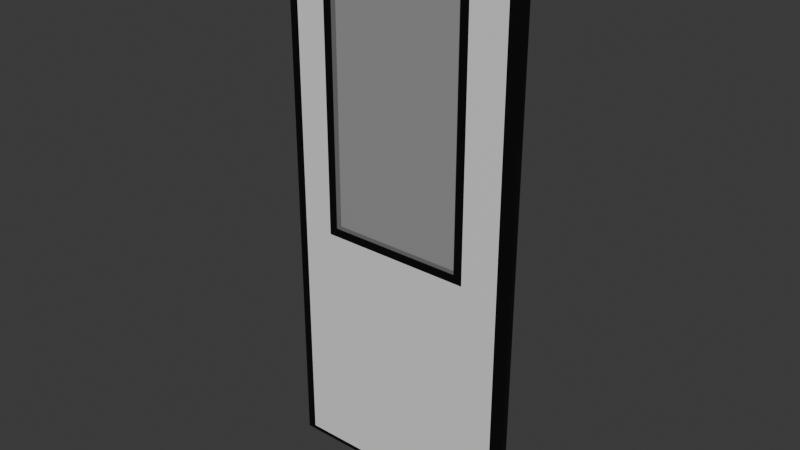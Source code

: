 # Source: Door.blend  (saved by Blender 5.1.30; exported with 4.5.12 LTS)
import bpy
from mathutils import Matrix  # noqa: F401  (used for matrix-valued properties, if any)

bpy.ops.wm.read_factory_settings(use_empty=True)
scene = bpy.context.scene
scene.name = 'Scene'

# ---- collections
col_collection = bpy.data.collections.new('Collection'); scene.collection.children.link(col_collection)

# ---- materials (node trees are filled in below, after node groups)
mat_material = bpy.data.materials.new('Material')
mat_material_001 = bpy.data.materials.new('Material.001')
mat_material_002 = bpy.data.materials.new('Material.002')

# ---- material node trees
mat_material.use_nodes = True; mat_material.node_tree.nodes.clear()
_N = mat_material.node_tree.nodes; _L = mat_material.node_tree.links
n0 = _N.new('ShaderNodeBsdfPrincipled'); n0.name = 'Principled BSDF'; n0.location = (-200, 100)
n0.inputs[4].default_value = 0.2
n1 = _N.new('ShaderNodeOutputMaterial'); n1.name = 'Material Output'; n1.location = (200, 100)
_L.new(n0.outputs[0], n1.inputs[0])
n1.is_active_output = True
mat_material_001.use_nodes = True; mat_material_001.node_tree.nodes.clear()
_N = mat_material_001.node_tree.nodes; _L = mat_material_001.node_tree.links
n0 = _N.new('ShaderNodeBsdfPrincipled'); n0.name = 'Principled BSDF'; n0.location = (-200, 100)
n0.inputs[0].default_value = (0.0, 0.0, 0.0, 1.0)
n1 = _N.new('ShaderNodeOutputMaterial'); n1.name = 'Material Output'; n1.location = (200, 100)
_L.new(n0.outputs[0], n1.inputs[0])
n1.is_active_output = True
mat_material_002.use_nodes = True; mat_material_002.node_tree.nodes.clear()
_N = mat_material_002.node_tree.nodes; _L = mat_material_002.node_tree.links
n0 = _N.new('ShaderNodeBsdfPrincipled'); n0.name = 'Principled BSDF'; n0.location = (-200, 100)
n1 = _N.new('ShaderNodeOutputMaterial'); n1.name = 'Material Output'; n1.location = (200, 100)
_L.new(n0.outputs[0], n1.inputs[0])
n1.is_active_output = True

# ---- world
world_world = bpy.data.worlds.new('World'); scene.world = world_world
world_world.use_nodes = True; world_world.node_tree.nodes.clear()
_N = world_world.node_tree.nodes; _L = world_world.node_tree.links
n0 = _N.new('ShaderNodeOutputWorld'); n0.name = 'World Output'; n0.location = (200, 100)
n1 = _N.new('ShaderNodeBackground'); n1.name = 'Background'; n1.location = (-200, 100)
n1.inputs[0].default_value = (0.05088, 0.05088, 0.05088, 1.0)
_L.new(n1.outputs[0], n0.inputs[0])
n0.is_active_output = True
world_world.color = (0.05088, 0.05088, 0.05088)
world_world.sun_shadow_jitter_overblur = 0.0

# ---- meshes
me_cube = bpy.data.meshes.new('Cube')
me_cube.from_pydata([(-0.4137, 0.01, -8.464e-06), (-0.2455, 0.01, 0.8736), (-0.2455, 0.01, 1.862), (0.2302, 0.01, 0.8736), (0.2302, 0.01, 1.862), (-0.4137, 0.01, 1.935), (0.439, 0.01, -8.464e-06), (0.439, 0.01, 1.935), (-0.3834, 0.01, 1.913), (-0.3834, 0.01, 0.01489), (0.3889, 0.01, 0.01489), (0.3889, 0.01, 1.913), (-0.2755, 0.01, 1.892), (-0.2755, 0.01, 0.8436), (0.2602, 0.01, 0.8436), (0.2602, 0.01, 1.892), (-0.3834, -0.01, 0.01489), (-0.4137, -0.01, -2.384e-07), (-0.4137, -0.01, 1.935), (0.439, -0.01, 1.935), (0.439, -0.01, -2.384e-07), (-0.3834, -0.01, 1.913), (0.3889, -0.01, 0.01489), (0.3889, -0.01, 1.913), (-0.2755, -0.01, 1.892), (-0.2755, -0.01, 0.8436), (0.2602, -0.01, 0.8436), (0.2602, -0.01, 1.892), (-0.2455, -0.01, 1.862), (-0.2455, -0.01, 0.8736), (0.2302, -0.01, 0.8736), (0.2302, -0.01, 1.862)], [], [(1, 2, 4, 3), (8, 9, 0, 5), (9, 10, 6, 0), (11, 8, 5, 7), (10, 11, 7, 6), (12, 13, 9, 8), (13, 14, 10, 9), (15, 12, 8, 11), (14, 15, 11, 10), (2, 1, 13, 12), (1, 3, 14, 13), (4, 2, 12, 15), (3, 4, 15, 14), (29, 30, 31, 28), (21, 18, 17, 16), (16, 17, 20, 22), (23, 19, 18, 21), (22, 20, 19, 23), (24, 21, 16, 25), (25, 16, 22, 26), (27, 23, 21, 24), (26, 22, 23, 27), (28, 24, 25, 29), (29, 25, 26, 30), (31, 27, 24, 28), (30, 26, 27, 31), (5, 18, 19, 7), (7, 19, 20, 6), (0, 6, 20, 17), (5, 0, 17, 18), (2, 4, 31, 28), (2, 28, 29, 1), (31, 4, 3, 30), (3, 1, 29, 30)])
me_cube.polygons.foreach_set('material_index', [0, 1, 1, 1, 1, 2, 2, 2, 2, 1, 1, 1, 1, 0, 1, 1, 1, 1, 2, 2, 2, 2, 1, 1, 1, 1, 1, 1, 1, 1, 1, 1, 1, 1])
_uv = me_cube.uv_layers.new(name='UVMap')
_uv.uv.foreach_set('vector', [0.3947, 0.2914, 0.6053, 0.2914, 0.6053, 0.4586, 0.3947, 0.4586, 0.6206, 0.26, 0.3794, 0.26, 0.375, 0.25, 0.625, 0.25, 0.3794, 0.26, 0.3794, 0.49, 0.375, 0.5, 0.375, 0.25, 0.6206, 0.49, 0.6206, 0.26, 0.625, 0.25, 0.625, 0.5, 0.3794, 0.49, 0.6206, 0.49, 0.625, 0.5, 0.375, 0.5, 0.6117, 0.2809, 0.3883, 0.2809, 0.3794, 0.26, 0.6206, 0.26, 0.3883, 0.2809, 0.3883, 0.4691, 0.3794, 0.49, 0.3794, 0.26, 0.6117, 0.4691, 0.6117, 0.2809, 0.6206, 0.26, 0.6206, 0.49, 0.3883, 0.4691, 0.6117, 0.4691, 0.6206, 0.49, 0.3794, 0.49, 0.6053, 0.2914, 0.3947, 0.2914, 0.3883, 0.2809, 0.6117, 0.2809, 0.3947, 0.2914, 0.3947, 0.4586, 0.3883, 0.4691, 0.3883, 0.2809, 0.6053, 0.4586, 0.6053, 0.2914, 0.6117, 0.2809, 0.6117, 0.4691, 0.3947, 0.4586, 0.6053, 0.4586, 0.6117, 0.4691, 0.3883, 0.4691, 0.3947, 0.2914, 0.3947, 0.4586, 0.6053, 0.4586, 0.6053, 0.2914, 0.6206, 0.26, 0.625, 0.25, 0.375, 0.25, 0.3794, 0.26, 0.3794, 0.26, 0.375, 0.25, 0.375, 0.5, 0.3794, 0.49, 0.6206, 0.49, 0.625, 0.5, 0.625, 0.25, 0.6206, 0.26, 0.3794, 0.49, 0.375, 0.5, 0.625, 0.5, 0.6206, 0.49, 0.6117, 0.2809, 0.6206, 0.26, 0.3794, 0.26, 0.3883, 0.2809, 0.3883, 0.2809, 0.3794, 0.26, 0.3794, 0.49, 0.3883, 0.4691, 0.6117, 0.4691, 0.6206, 0.49, 0.6206, 0.26, 0.6117, 0.2809, 0.3883, 0.4691, 0.3794, 0.49, 0.6206, 0.49, 0.6117, 0.4691, 0.6053, 0.2914, 0.6117, 0.2809, 0.3883, 0.2809, 0.3947, 0.2914, 0.3947, 0.2914, 0.3883, 0.2809, 0.3883, 0.4691, 0.3947, 0.4586, 0.6053, 0.4586, 0.6117, 0.4691, 0.6117, 0.2809, 0.6053, 0.2914, 0.3947, 0.4586, 0.3883, 0.4691, 0.6117, 0.4691, 0.6053, 0.4586, 0.625, 0.25, 0.625, 0.25, 0.625, 0.5, 0.625, 0.5, 0.625, 0.5, 0.625, 0.5, 0.375, 0.5, 0.375, 0.5, 0.375, 0.25, 0.375, 0.5, 0.375, 0.5, 0.375, 0.25, 0.625, 0.25, 0.375, 0.25, 0.375, 0.25, 0.625, 0.25, 0.6053, 0.2914, 0.6053, 0.4586, 0.6053, 0.4586, 0.6053, 0.2914, 0.6053, 0.2914, 0.6053, 0.2914, 0.3947, 0.2914, 0.3947, 0.2914, 0.6053, 0.4586, 0.6053, 0.4586, 0.3947, 0.4586, 0.3947, 0.4586, 0.3947, 0.4586, 0.3947, 0.2914, 0.3947, 0.2914, 0.3947, 0.4586])
me_cube.materials.append(mat_material)
me_cube.materials.append(mat_material_001)
me_cube.materials.append(mat_material_002)
me_cube.update()

# ---- objects
ob_cube = bpy.data.objects.new('Cube', me_cube)

# ---- transforms, parenting, visibility, modifiers, constraints
ob_cube.location = (0.0, 0.0, 0.0)

# ---- collection membership
col_collection.objects.link(ob_cube)

# ---- scene / render settings (as saved in the file)
scene.frame_start = 1; scene.frame_end = 250; scene.frame_set(1)
scene.render.engine = 'BLENDER_EEVEE_NEXT'
scene.render.bake_bias = 0.0
scene.render.bake_samples = 0
scene.cycles.sampling_pattern = 'TABULATED_SOBOL'
scene.eevee.use_volume_custom_range = False
bpy.context.view_layer.update()

# ---- added for rendering (the .blend has no active camera and no usable light): camera, sun
cam_auto = bpy.data.cameras.new('AutoCamera')
cam_auto.lens = 50.0
cam_auto.sensor_width = 36.0
cam_auto.clip_end = 1000.0
ob_auto_camera = bpy.data.objects.new('AutoCamera', cam_auto)
scene.collection.objects.link(ob_auto_camera)
ob_auto_camera.location = (1.96897, -2.34761, 2.53247)
ob_auto_camera.rotation_euler = (1.09748, -7.21219e-08, 0.694738)
scene.camera = ob_auto_camera
light_auto_sun = bpy.data.lights.new('AutoSun', 'SUN')
light_auto_sun.energy = 3.0
light_auto_sun.angle = 0.0523599
ob_auto_sun = bpy.data.objects.new('AutoSun', light_auto_sun)
scene.collection.objects.link(ob_auto_sun)
ob_auto_sun.rotation_euler = (0.872665, 0.174533, 0.523599)
bpy.context.view_layer.update()
